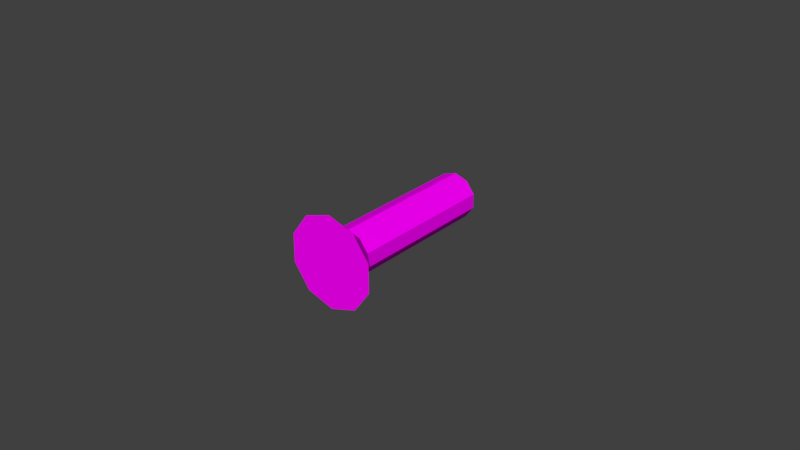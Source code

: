 # Source: screw.blend  (saved by Blender 2.79.0; exported with 4.5.12 LTS)
import bpy
from mathutils import Matrix  # noqa: F401  (used for matrix-valued properties, if any)

bpy.ops.wm.read_factory_settings(use_empty=True)
scene = bpy.context.scene
scene.name = 'Scene'

# ---- collections
col_collection_2 = bpy.data.collections.new('Collection 2'); scene.collection.children.link(col_collection_2)

# ---- images (referenced by path relative to the original .blend; pixels are not part of the script)
import os
ASSET_DIR = os.environ.get("B2B_ASSET_DIR", "")  # directory of the original .blend (textures are referenced by path, not embedded)
HERE = os.path.dirname(os.path.abspath(__file__))  # packed textures are extracted next to this script under _unpacked/

def load_image(name, relpath, width, height, colorspace="sRGB"):
    """Load a texture the original file referenced (path relative to the .blend, or extracted next to this script)."""
    p = next((c for c in (os.path.join(HERE, relpath), os.path.join(ASSET_DIR, relpath)) if relpath and os.path.exists(c)), "")
    if p:
        img = bpy.data.images.load(p, check_existing=True)
        img.name = name
    else:  # same state as the original file: an image datablock whose file is absent (Cycles renders it pink)
        img = bpy.data.images.new(name, width, height)
        img.source = "FILE"
        img.filepath = "//" + (relpath or name)
    img.colorspace_settings.name = colorspace
    return img
img_screw_png = load_image('screw.png', 'screw.png', 1024, 1024, 'sRGB')

# ---- materials (node trees are filled in below, after node groups)
mat_main = bpy.data.materials.new('Main')
mat_main.alpha_threshold = 0.0
mat_main.roughness = 0.5

# ---- material node trees
mat_main.use_nodes = True; mat_main.node_tree.nodes.clear()
_N = mat_main.node_tree.nodes; _L = mat_main.node_tree.links
n0 = _N.new('ShaderNodeOutputMaterial'); n0.name = 'Material Output'; n0.location = (300, 300)
n1 = _N.new('ShaderNodeBsdfDiffuse'); n1.name = 'Diffuse BSDF'; n1.location = (10, 300)
n2 = _N.new('ShaderNodeTexImage'); n2.name = 'Image Texture'; n2.location = (-180, 300)
n2.width = 140
n2.image = img_screw_png
_L.new(n1.outputs[0], n0.inputs[0])
_L.new(n2.outputs[0], n1.inputs[0])
n0.is_active_output = True

# ---- world
world_world = bpy.data.worlds.new('World'); scene.world = world_world
world_world.color = (0.05088, 0.05088, 0.05088)
world_world.use_sun_shadow = False
world_world.sun_shadow_jitter_overblur = 0.0
world_world.cycles.sampling_method = 'MANUAL'

# ---- meshes
me_cylinder_002 = bpy.data.meshes.new('Cylinder.002')
me_cylinder_002.from_pydata([(0.0, 1.0, 1.0), (0.5878, 0.809, 1.0), (0.9511, 0.309, 1.0), (0.9511, -0.309, 1.0), (0.5878, -0.809, 1.0), (-8.742e-08, -1.0, 1.0), (-0.5878, -0.809, 1.0), (-0.9511, -0.309, 1.0), (-0.9511, 0.309, 1.0), (-0.5878, 0.809, 1.0), (1.171, 1.611, 1.303), (-2.808e-08, 1.992, 1.303), (1.894, 0.6154, 1.303), (1.894, -0.6154, 1.303), (1.171, -1.611, 1.303), (-2.022e-07, -1.992, 1.303), (-1.171, -1.611, 1.303), (-1.894, -0.6154, 1.303), (-1.894, 0.6154, 1.303), (-1.171, 1.611, 1.303)], [], [(6, 5, 15, 16), (5, 4, 14, 15), (4, 3, 13, 14), (1, 0, 11, 10), (3, 2, 12, 13), (2, 1, 10, 12), (0, 9, 19, 11), (9, 8, 18, 19), (7, 6, 16, 17), (8, 7, 17, 18), (12, 10, 11, 19, 18, 17, 16, 15, 14, 13)])
_uv = me_cylinder_002.uv_layers.new(name='UVMap')
_uv.uv.foreach_set('vector', [0.3755, 0.2221, 0.3276, 0.1561, 0.4045, 0.0502, 0.5, 0.1816, 0.3276, 0.1561, 0.25, 0.1309, 0.25, 0.0, 0.4045, 0.0502, 0.25, 0.1309, 0.1724, 0.1561, 0.09549, 0.0502, 0.25, 0.0, 0.1245, 0.3037, 0.1724, 0.3696, 0.09549, 0.4755, 1.573e-08, 0.3441, 0.1724, 0.1561, 0.1245, 0.2221, 0.0, 0.1816, 0.09549, 0.0502, 0.1245, 0.2221, 0.1245, 0.3037, 1.573e-08, 0.3441, 0.0, 0.1816, 0.1724, 0.3696, 0.25, 0.3949, 0.25, 0.5257, 0.09549, 0.4755, 0.25, 0.3949, 0.3276, 0.3696, 0.4045, 0.4755, 0.25, 0.5257, 0.3755, 0.3037, 0.3755, 0.2221, 0.5, 0.1816, 0.5, 0.3441, 0.3276, 0.3696, 0.3755, 0.3037, 0.5, 0.3441, 0.4045, 0.4755, 1.0, 0.3441, 0.9045, 0.4755, 0.75, 0.5257, 0.5955, 0.4755, 0.5, 0.3441, 0.5, 0.1816, 0.5955, 0.0502, 0.75, 0.0, 0.9045, 0.0502, 1.0, 0.1816])
me_cylinder_002.materials.append(mat_main)
me_cylinder_002.use_remesh_preserve_volume = False
me_cylinder_002.use_remesh_preserve_attributes = False
me_cylinder_002.use_mirror_vertex_groups = False
me_cylinder_002.update()
me_screwedpart = bpy.data.meshes.new('ScrewedPart')
me_screwedpart.from_pydata([(0.0, 1.0, -1.0), (0.0, 1.0, 1.0), (0.5878, 0.809, -1.0), (0.5878, 0.809, 1.0), (0.9511, 0.309, -1.0), (0.9511, 0.309, 1.0), (0.9511, -0.309, -1.0), (0.9511, -0.309, 1.0), (0.5878, -0.809, -1.0), (0.5878, -0.809, 1.0), (-8.742e-08, -1.0, -1.0), (-8.742e-08, -1.0, 1.0), (-0.5878, -0.809, -1.0), (-0.5878, -0.809, 1.0), (-0.9511, -0.309, -1.0), (-0.9511, -0.309, 1.0), (-0.9511, 0.309, -1.0), (-0.9511, 0.309, 1.0), (-0.5878, 0.809, -1.0), (-0.5878, 0.809, 1.0), (2.497e-08, 0.162, -1.132), (0.09522, 0.1311, -1.132), (0.1541, 0.05006, -1.132), (0.1541, -0.05006, -1.132), (0.09522, -0.1311, -1.132), (1.081e-08, -0.162, -1.132), (-0.09522, -0.1311, -1.132), (-0.1541, -0.05006, -1.132), (-0.1541, 0.05006, -1.132), (-0.09522, 0.1311, -1.132)], [], [(0, 1, 3, 2), (2, 3, 5, 4), (4, 5, 7, 6), (6, 7, 9, 8), (8, 9, 11, 10), (10, 11, 13, 12), (12, 13, 15, 14), (14, 16, 28, 27), (16, 17, 19, 18), (18, 19, 1, 0), (6, 8, 24, 23), (14, 15, 17, 16), (20, 21, 22, 23, 24, 25, 26, 27, 28, 29), (0, 2, 21, 20), (4, 6, 23, 22), (2, 4, 22, 21), (18, 0, 20, 29), (16, 18, 29, 28), (12, 14, 27, 26), (10, 12, 26, 25), (8, 10, 25, 24)])
_uv = me_screwedpart.uv_layers.new(name='UVMap')
_uv.uv.foreach_set('vector', [0.332, 0.5508, 0.332, 0.8125, 0.2656, 0.8125, 0.2656, 0.5508, 0.9883, 0.5508, 0.9883, 0.8125, 0.9219, 0.8125, 0.9219, 0.5508, 0.9219, 0.5508, 0.9219, 0.8125, 0.8398, 0.8125, 0.8398, 0.5508, 0.7744, 0.8125, 0.7744, 0.5508, 0.8369, 0.5508, 0.8369, 0.8125, 0.7773, 0.5508, 0.7773, 0.8125, 0.6953, 0.8125, 0.6953, 0.5508, 0.6953, 0.5508, 0.6953, 0.8125, 0.6289, 0.8125, 0.6289, 0.5508, 0.6289, 0.5508, 0.6289, 0.8125, 0.5625, 0.8125, 0.5625, 0.5508, 0.2031, 0.7645, 0.1255, 0.7897, 0.1255, 0.6791, 0.1381, 0.675, 0.4805, 0.5508, 0.4805, 0.8125, 0.4141, 0.8125, 0.4141, 0.5508, 0.4141, 0.5508, 0.4141, 0.8125, 0.332, 0.8125, 0.332, 0.5508, 0.1255, 0.5257, 0.2031, 0.5509, 0.1381, 0.6404, 0.1255, 0.6363, 0.5625, 0.5508, 0.5625, 0.8125, 0.4805, 0.8125, 0.4805, 0.5508, 0.1052, 0.6643, 0.1052, 0.6511, 0.113, 0.6404, 0.1255, 0.6363, 0.1381, 0.6404, 0.1459, 0.6511, 0.1459, 0.6643, 0.1381, 0.675, 0.1255, 0.6791, 0.113, 0.675, 2.36e-08, 0.6985, 0.0, 0.6169, 0.1052, 0.6511, 0.1052, 0.6643, 0.04795, 0.5509, 0.1255, 0.5257, 0.1255, 0.6363, 0.113, 0.6404, 0.0, 0.6169, 0.04795, 0.5509, 0.113, 0.6404, 0.1052, 0.6511, 0.04795, 0.7645, 2.36e-08, 0.6985, 0.1052, 0.6643, 0.113, 0.675, 0.1255, 0.7897, 0.04795, 0.7645, 0.113, 0.675, 0.1255, 0.6791, 0.2511, 0.6985, 0.2031, 0.7645, 0.1381, 0.675, 0.1459, 0.6643, 0.2511, 0.6169, 0.2511, 0.6985, 0.1459, 0.6643, 0.1459, 0.6511, 0.2031, 0.5509, 0.2511, 0.6169, 0.1459, 0.6511, 0.1381, 0.6404])
me_screwedpart.materials.append(mat_main)
me_screwedpart.use_remesh_preserve_volume = False
me_screwedpart.use_remesh_preserve_attributes = False
me_screwedpart.use_mirror_vertex_groups = False
me_screwedpart.update()

# ---- objects
ob_screw = bpy.data.objects.new('Screw', None)
ob_head = bpy.data.objects.new('Head', me_cylinder_002)
ob_screwedpart = bpy.data.objects.new('ScrewedPart', me_screwedpart)

# ---- transforms, parenting, visibility, modifiers, constraints
ob_screw.location = (0.0, 0.0, 0.0)
ob_screw.empty_image_offset = (0.0, 0.0)
ob_screw.lineart.crease_threshold = 0.0
ob_head.parent = ob_screw
ob_head.location = (0.0, 0.0, 0.0)
ob_head.rotation_euler = (1.571, -0.0, 0.0)
ob_head.scale = (0.007362, 0.007362, 0.02442)
ob_head.lineart.crease_threshold = 0.0
ob_screwedpart.parent = ob_screw
ob_screwedpart.location = (0.0, 0.0, 0.0)
ob_screwedpart.rotation_euler = (1.571, -0.0, 0.0)
ob_screwedpart.scale = (0.007362, 0.007362, 0.02442)
ob_screwedpart.lineart.crease_threshold = 0.0

# ---- collection membership
col_collection_2.objects.link(ob_screw)
col_collection_2.objects.link(ob_head)
col_collection_2.objects.link(ob_screwedpart)

# ---- scene / render settings (as saved in the file)
scene.frame_start = 1; scene.frame_end = 250; scene.frame_set(1)
scene.render.engine = 'CYCLES'
scene.render.resolution_percentage = 50
scene.render.dither_intensity = 0.0
scene.cycles.use_denoising = False
scene.cycles.samples = 128
scene.cycles.sampling_pattern = 'TABULATED_SOBOL'
scene.cycles.use_adaptive_sampling = False
scene.cycles.use_light_tree = False
scene.cycles.blur_glossy = 0.0
scene.cycles.sample_clamp_indirect = 0.0
scene.view_settings.view_transform = 'Standard'
bpy.context.view_layer.update()

# ---- added for rendering (the .blend has no active camera and no usable light): camera, sun
cam_auto = bpy.data.cameras.new('AutoCamera')
cam_auto.lens = 50.0
cam_auto.sensor_width = 36.0
cam_auto.clip_end = 1000.0
ob_auto_camera = bpy.data.objects.new('AutoCamera', cam_auto)
scene.collection.objects.link(ob_auto_camera)
ob_auto_camera.location = (0.185045, -0.224148, 0.148036)
ob_auto_camera.rotation_euler = (1.09748, -7.21219e-08, 0.694738)
scene.camera = ob_auto_camera
light_auto_sun = bpy.data.lights.new('AutoSun', 'SUN')
light_auto_sun.energy = 3.0
light_auto_sun.angle = 0.0523599
ob_auto_sun = bpy.data.objects.new('AutoSun', light_auto_sun)
scene.collection.objects.link(ob_auto_sun)
ob_auto_sun.rotation_euler = (0.872665, 0.174533, 0.523599)
bpy.context.view_layer.update()
